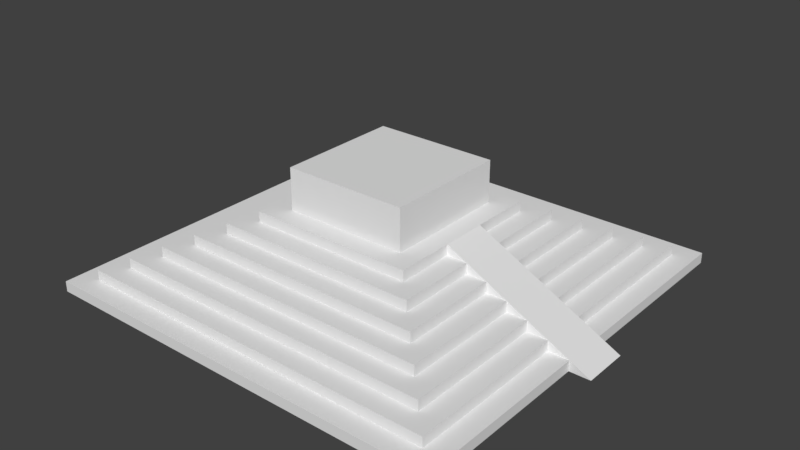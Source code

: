 # Source: Pyramid.blend  (saved by Blender 2.79.0; exported with 4.5.12 LTS)
import bpy
from mathutils import Matrix  # noqa: F401  (used for matrix-valued properties, if any)

bpy.ops.wm.read_factory_settings(use_empty=True)
scene = bpy.context.scene
scene.name = 'Scene'

# ---- collections
col_collection_1 = bpy.data.collections.new('Collection 1'); scene.collection.children.link(col_collection_1)

# ---- materials (node trees are filled in below, after node groups)
mat_material = bpy.data.materials.new('Material')
mat_material.alpha_threshold = 0.0
mat_material.use_transparent_shadow = False
mat_material.roughness = 0.5
mat_material.line_color = (0.0, 0.0, 0.0, 1.0)

# ---- material node trees

# ---- world
world_world = bpy.data.worlds.new('World'); scene.world = world_world
world_world.color = (0.05088, 0.05088, 0.05088)
world_world.use_sun_shadow = False
world_world.sun_shadow_jitter_overblur = 0.0
world_world.cycles.sampling_method = 'MANUAL'

# ---- meshes
me_cube = bpy.data.meshes.new('Cube')
me_cube.from_pydata([(1.0, 1.0, 0.0), (-1.0, 1.0, 0.0), (0.9, 0.9, 1.0), (0.9, -0.9, 1.0), (-0.9, -0.9, 1.0), (-0.9, 0.9, 1.0), (1.0, 1.0, 1.0), (1.0, -1.0, 1.0), (-1.0, 1.0, 1.0), (-1.0, -1.0, 1.0), (0.8, 0.8, 2.0), (0.8, -0.8, 2.0), (-0.8, 0.8, 2.0), (-0.8, -0.8, 2.0), (0.9, 0.9, 2.0), (0.9, -0.9, 2.0), (-0.9, 0.9, 2.0), (-0.9, -0.9, 2.0), (0.7, 0.7, 3.0), (0.7, -0.7, 3.0), (-0.7, 0.7, 3.0), (-0.7, -0.7, 3.0), (0.8, 0.8, 3.0), (0.8, -0.8, 3.0), (-0.8, 0.8, 3.0), (-0.8, -0.8, 3.0), (0.6, 0.6, 4.0), (0.6, -0.6, 4.0), (-0.6, 0.6, 4.0), (-0.6, -0.6, 4.0), (0.7, 0.7, 4.0), (0.7, -0.7, 4.0), (-0.7, 0.7, 4.0), (-0.7, -0.7, 4.0), (0.5, 0.5, 5.0), (0.5, -0.5, 5.0), (-0.5, 0.5, 5.0), (-0.5, -0.5, 5.0), (0.6, 0.6, 5.0), (0.6, -0.6, 5.0), (-0.6, 0.6, 5.0), (-0.6, -0.6, 5.0), (0.4, 0.4, 6.0), (0.4, -0.4, 6.0), (-0.4, 0.4, 6.0), (-0.4, -0.4, 6.0), (0.5, 0.5, 6.0), (0.5, -0.5, 6.0), (-0.5, 0.5, 6.0), (-0.5, -0.5, 6.0), (0.3, 0.3, 7.0), (0.3, -0.3, 7.0), (-0.3, 0.3, 7.0), (-0.3, -0.3, 7.0), (0.4, 0.4, 7.0), (0.4, -0.4, 7.0), (-0.4, 0.4, 7.0), (-0.4, -0.4, 7.0), (0.3, 0.3, 11.0), (0.3, -0.3, 11.0), (-0.3, 0.3, 11.0), (-0.3, -0.3, 11.0), (1.0, -1.0, 0.0), (-1.0, -1.0, 0.0), (1.0, -1.0, 1.0), (-1.0, -1.0, 1.0), (0.9, -0.9, 1.0), (-0.9, -0.9, 1.0), (0.9, -0.9, 2.0), (-0.9, -0.9, 2.0), (0.8, -0.8, 2.0), (-0.8, -0.8, 2.0), (0.8, -0.8, 3.0), (-0.8, -0.8, 3.0), (0.7, -0.7, 3.0), (-0.7, -0.7, 3.0), (0.7, -0.7, 4.0), (-0.7, -0.7, 4.0), (0.6, -0.6, 4.0), (-0.6, -0.6, 4.0), (0.6, -0.6, 5.0), (-0.6, -0.6, 5.0), (0.5, -0.5, 5.0), (-0.5, -0.5, 5.0), (0.5, -0.5, 6.0), (-0.5, -0.5, 6.0), (0.4, -0.4, 6.0), (-0.4, -0.4, 6.0), (0.4, -0.4, 7.0), (-0.4, -0.4, 7.0), (0.3, -0.3, 7.0), (-0.3, -0.3, 7.0), (0.3, -0.3, 11.0), (-0.3, -0.3, 11.0), (-1.0, 0.1, 0.0), (-1.0, 0.1, 1.0), (-0.9, 0.1, 1.0), (-0.9, 0.1, 2.0), (-0.8, 0.1, 2.0), (-0.8, 0.1, 3.0), (-0.7, 0.1, 3.0), (-0.7, 0.1, 4.0), (-0.6, 0.1, 4.0), (-0.6, 0.1, 5.0), (-0.5, 0.1, 5.0), (-0.5, 0.1, 6.0), (-0.4, 0.1, 6.0), (-0.4, 0.1, 7.0), (-0.3, 0.1, 7.0), (-0.3, 0.1, 11.0), (1.0, 0.1, 0.0), (1.0, 0.1, 1.0), (0.9, 0.1, 1.0), (0.9, 0.1, 2.0), (0.8, 0.1, 2.0), (0.8, 0.1, 3.0), (0.7, 0.1, 3.0), (0.7, 0.1, 4.0), (0.6, 0.1, 4.0), (0.6, 0.1, 5.0), (0.5, 0.1, 5.0), (0.5, 0.1, 6.0), (0.4, 0.1, 6.0), (0.4, 0.1, 7.0), (0.3, 0.1, 7.0), (0.3, 0.1, 11.0), (1.0, -0.1224, 0.0), (1.0, -0.1224, 1.0), (0.9, -0.1224, 1.0), (0.9, -0.1224, 2.0), (0.8, -0.1224, 2.0), (0.8, -0.1224, 3.0), (0.7, -0.1224, 3.0), (0.7, -0.1224, 4.0), (0.6, -0.1224, 4.0), (0.6, -0.1224, 5.0), (0.5, -0.1224, 5.0), (0.5, -0.1224, 6.0), (0.4, -0.1224, 6.0), (0.4, -0.1224, 7.0), (0.3, -0.1224, 7.0), (0.3, -0.1224, 11.0), (-1.0, -0.1224, 0.0), (-1.0, -0.1224, 1.0), (-0.9, -0.1224, 1.0), (-0.9, -0.1224, 2.0), (-0.8, -0.1224, 2.0), (-0.8, -0.1224, 3.0), (-0.7, -0.1224, 3.0), (-0.7, -0.1224, 4.0), (-0.6, -0.1224, 4.0), (-0.6, -0.1224, 5.0), (-0.5, -0.1224, 5.0), (-0.5, -0.1224, 6.0), (-0.4, -0.1224, 6.0), (-0.4, -0.1224, 7.0), (-0.3, -0.1224, 7.0), (-0.3, -0.1224, 11.0), (1.1, 0.1, 0.0), (1.1, -0.1224, 0.0)], [], [(4, 3, 15, 17), (65, 63, 62, 64), (94, 95, 8, 1), (6, 0, 1, 8), (66, 3, 7, 64), (5, 2, 6, 8), (3, 4, 9, 7), (96, 5, 8, 95), (13, 11, 23, 25), (112, 2, 14, 113), (67, 4, 17, 69), (2, 5, 16, 14), (70, 11, 15, 68), (12, 10, 14, 16), (11, 13, 17, 15), (98, 12, 16, 97), (75, 21, 33, 77), (114, 10, 22, 115), (71, 13, 25, 73), (10, 12, 24, 22), (74, 19, 23, 72), (20, 18, 22, 24), (19, 21, 25, 23), (100, 20, 24, 99), (79, 29, 41, 81), (18, 20, 32, 30), (21, 19, 31, 33), (116, 18, 30, 117), (78, 27, 31, 76), (28, 26, 30, 32), (27, 29, 33, 31), (102, 28, 32, 101), (37, 35, 47, 49), (26, 28, 40, 38), (29, 27, 39, 41), (118, 26, 38, 119), (82, 35, 39, 80), (36, 34, 38, 40), (35, 37, 41, 39), (104, 36, 40, 103), (45, 43, 55, 57), (120, 34, 46, 121), (83, 37, 49, 85), (34, 36, 48, 46), (86, 43, 47, 84), (44, 42, 46, 48), (43, 45, 49, 47), (106, 44, 48, 105), (91, 53, 61, 93), (122, 42, 54, 123), (87, 45, 57, 89), (42, 44, 56, 54), (90, 51, 55, 88), (52, 50, 54, 56), (51, 53, 57, 55), (108, 52, 56, 107), (92, 93, 61, 59), (50, 52, 60, 58), (53, 51, 59, 61), (124, 50, 58, 125), (51, 90, 92, 59), (141, 157, 93, 92), (53, 91, 89, 57), (140, 90, 88, 139), (154, 87, 89, 155), (43, 86, 88, 55), (156, 91, 93, 157), (45, 87, 85, 49), (138, 86, 84, 137), (152, 83, 85, 153), (35, 82, 84, 47), (37, 83, 81, 41), (136, 82, 80, 135), (27, 78, 80, 39), (29, 79, 77, 33), (134, 78, 76, 133), (19, 74, 76, 31), (150, 79, 81, 151), (21, 75, 73, 25), (132, 74, 72, 131), (146, 71, 73, 147), (11, 70, 72, 23), (148, 75, 77, 149), (13, 71, 69, 17), (130, 70, 68, 129), (144, 67, 69, 145), (3, 66, 68, 15), (4, 67, 65, 9), (128, 66, 64, 127), (126, 127, 64, 62), (126, 62, 63, 142), (0, 110, 94, 1), (0, 6, 111, 110), (2, 112, 111, 6), (5, 96, 97, 16), (10, 114, 113, 14), (20, 100, 101, 32), (12, 98, 99, 24), (18, 116, 115, 22), (28, 102, 103, 40), (26, 118, 117, 30), (34, 120, 119, 38), (36, 104, 105, 48), (42, 122, 121, 46), (52, 108, 109, 60), (44, 106, 107, 56), (50, 124, 123, 54), (58, 60, 109, 125), (140, 124, 125, 141), (156, 108, 107, 155), (138, 139, 123, 122), (154, 106, 105, 153), (152, 104, 103, 151), (150, 102, 101, 149), (148, 100, 99, 147), (146, 98, 97, 145), (144, 96, 95, 143), (142, 143, 95, 94), (63, 65, 143, 142), (67, 144, 143, 65), (66, 128, 129, 68), (71, 146, 145, 69), (70, 130, 131, 72), (75, 148, 147, 73), (74, 132, 133, 76), (79, 150, 149, 77), (78, 134, 135, 80), (83, 152, 151, 81), (82, 136, 137, 84), (87, 154, 153, 85), (86, 138, 139, 88), (91, 156, 155, 89), (90, 140, 141, 92), (110, 126, 142, 94), (96, 144, 145, 97), (100, 148, 149, 101), (98, 146, 147, 99), (102, 150, 151, 103), (104, 152, 153, 105), (108, 156, 157, 109), (106, 154, 155, 107), (124, 140, 139, 123), (125, 109, 157, 141), (123, 139, 159, 158), (126, 159, 139, 138), (110, 158, 159, 126), (122, 123, 158, 110)])
me_cube.materials.append(mat_material)
me_cube.use_remesh_preserve_volume = False
me_cube.use_remesh_preserve_attributes = False
me_cube.use_mirror_vertex_groups = False
me_cube.update()

# ---- objects
ob_pyramid = bpy.data.objects.new('Pyramid', me_cube)

# ---- transforms, parenting, visibility, modifiers, constraints
ob_pyramid.location = (0.0, 0.0, 0.0)
ob_pyramid.scale = (20.0, 20.0, 1.0)
ob_pyramid.lock_rotations_4d = False
ob_pyramid.empty_display_type = 'ARROWS'
ob_pyramid.lineart.crease_threshold = 0.0

# ---- collection membership
col_collection_1.objects.link(ob_pyramid)

# ---- scene / render settings (as saved in the file)
scene.frame_start = 1; scene.frame_end = 250; scene.frame_set(1)
scene.render.engine = 'BLENDER_EEVEE_NEXT'
scene.render.resolution_percentage = 50
scene.render.dither_intensity = 0.0
scene.cycles.use_denoising = False
scene.cycles.samples = 128
scene.cycles.sampling_pattern = 'TABULATED_SOBOL'
scene.cycles.use_adaptive_sampling = False
scene.cycles.use_light_tree = False
scene.cycles.blur_glossy = 0.0
scene.cycles.sample_clamp_indirect = 0.0
scene.view_settings.view_transform = 'Standard'
bpy.context.view_layer.update()

# ---- added for rendering (the .blend has no active camera and no usable light): camera, sun
cam_auto = bpy.data.cameras.new('AutoCamera')
cam_auto.lens = 50.0
cam_auto.sensor_width = 36.0
cam_auto.clip_end = 1000.0
ob_auto_camera = bpy.data.objects.new('AutoCamera', cam_auto)
scene.collection.objects.link(ob_auto_camera)
ob_auto_camera.location = (55.6196, -65.5435, 49.1957)
ob_auto_camera.rotation_euler = (1.09748, -7.21219e-08, 0.694738)
scene.camera = ob_auto_camera
light_auto_sun = bpy.data.lights.new('AutoSun', 'SUN')
light_auto_sun.energy = 3.0
light_auto_sun.angle = 0.0523599
ob_auto_sun = bpy.data.objects.new('AutoSun', light_auto_sun)
scene.collection.objects.link(ob_auto_sun)
ob_auto_sun.rotation_euler = (0.872665, 0.174533, 0.523599)
bpy.context.view_layer.update()
